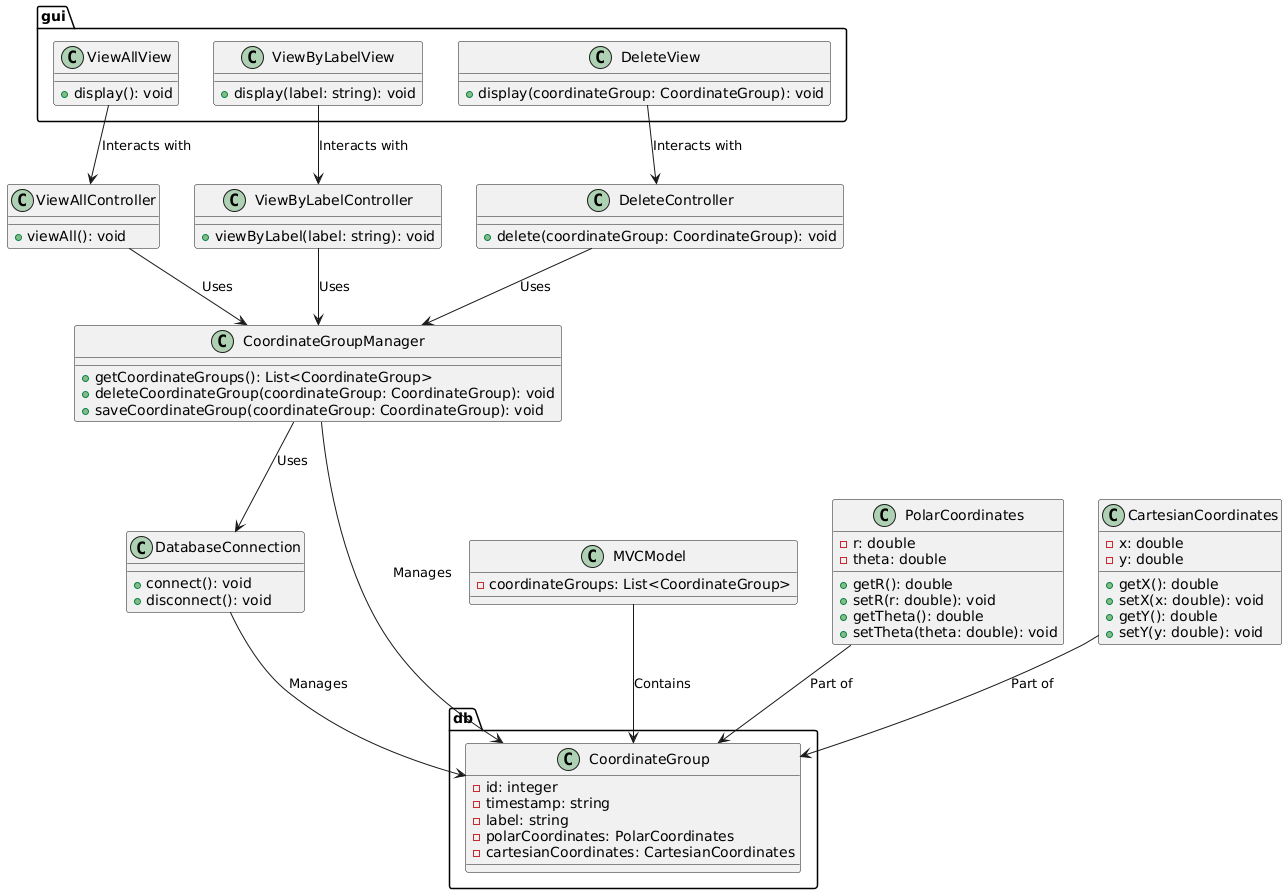

The diagram above was rendered by PlantUML. Its source (embedded in the PNG):
@startuml

' Define the DB package with relevant classes
package db {
  class CoordinateGroup {
    - id: integer
    - timestamp: string
    - label: string
    - polarCoordinates: PolarCoordinates
    - cartesianCoordinates: CartesianCoordinates
  }
}

' Define the DatabaseConnection class
class DatabaseConnection {
  + connect(): void
  + disconnect(): void
}

' Define the CoordinateGroupManager class
class CoordinateGroupManager {
  + getCoordinateGroups(): List<CoordinateGroup>
  + deleteCoordinateGroup(coordinateGroup: CoordinateGroup): void
  + saveCoordinateGroup(coordinateGroup: CoordinateGroup): void
}

' Define Controllers
class ViewAllController {
  + viewAll(): void
}

class ViewByLabelController {
  + viewByLabel(label: string): void
}

class DeleteController {
  + delete(coordinateGroup: CoordinateGroup): void
}

' Define the MVCModel class
class MVCModel {
  - coordinateGroups: List<CoordinateGroup>
}

' Define the GUI package with relevant classes
package gui {
  class ViewAllView {
    + display(): void
  }

  class ViewByLabelView {
    + display(label: string): void
  }

  class DeleteView {
    + display(coordinateGroup: CoordinateGroup): void
  }
}

' Define PolarCoordinates and CartesianCoordinates classes (assuming they exist)
class PolarCoordinates {
  - r: double
  - theta: double

  + getR(): double
  + setR(r: double): void
  + getTheta(): double
  + setTheta(theta: double): void
}

class CartesianCoordinates {
  - x: double
  - y: double

  + getX(): double
  + setX(x: double): void
  + getY(): double
  + setY(y: double): void
}

' Define Relationships
DatabaseConnection --> db.CoordinateGroup : Manages
CoordinateGroupManager --> db.CoordinateGroup : Manages
CoordinateGroupManager --> DatabaseConnection : Uses
ViewAllController --> CoordinateGroupManager : Uses
ViewByLabelController --> CoordinateGroupManager : Uses
DeleteController --> CoordinateGroupManager : Uses
MVCModel --> db.CoordinateGroup : Contains
gui.ViewAllView --> ViewAllController : Interacts with
gui.ViewByLabelView --> ViewByLabelController : Interacts with
gui.DeleteView --> DeleteController : Interacts with
PolarCoordinates --> db.CoordinateGroup : Part of
CartesianCoordinates --> db.CoordinateGroup : Part of

@enduml